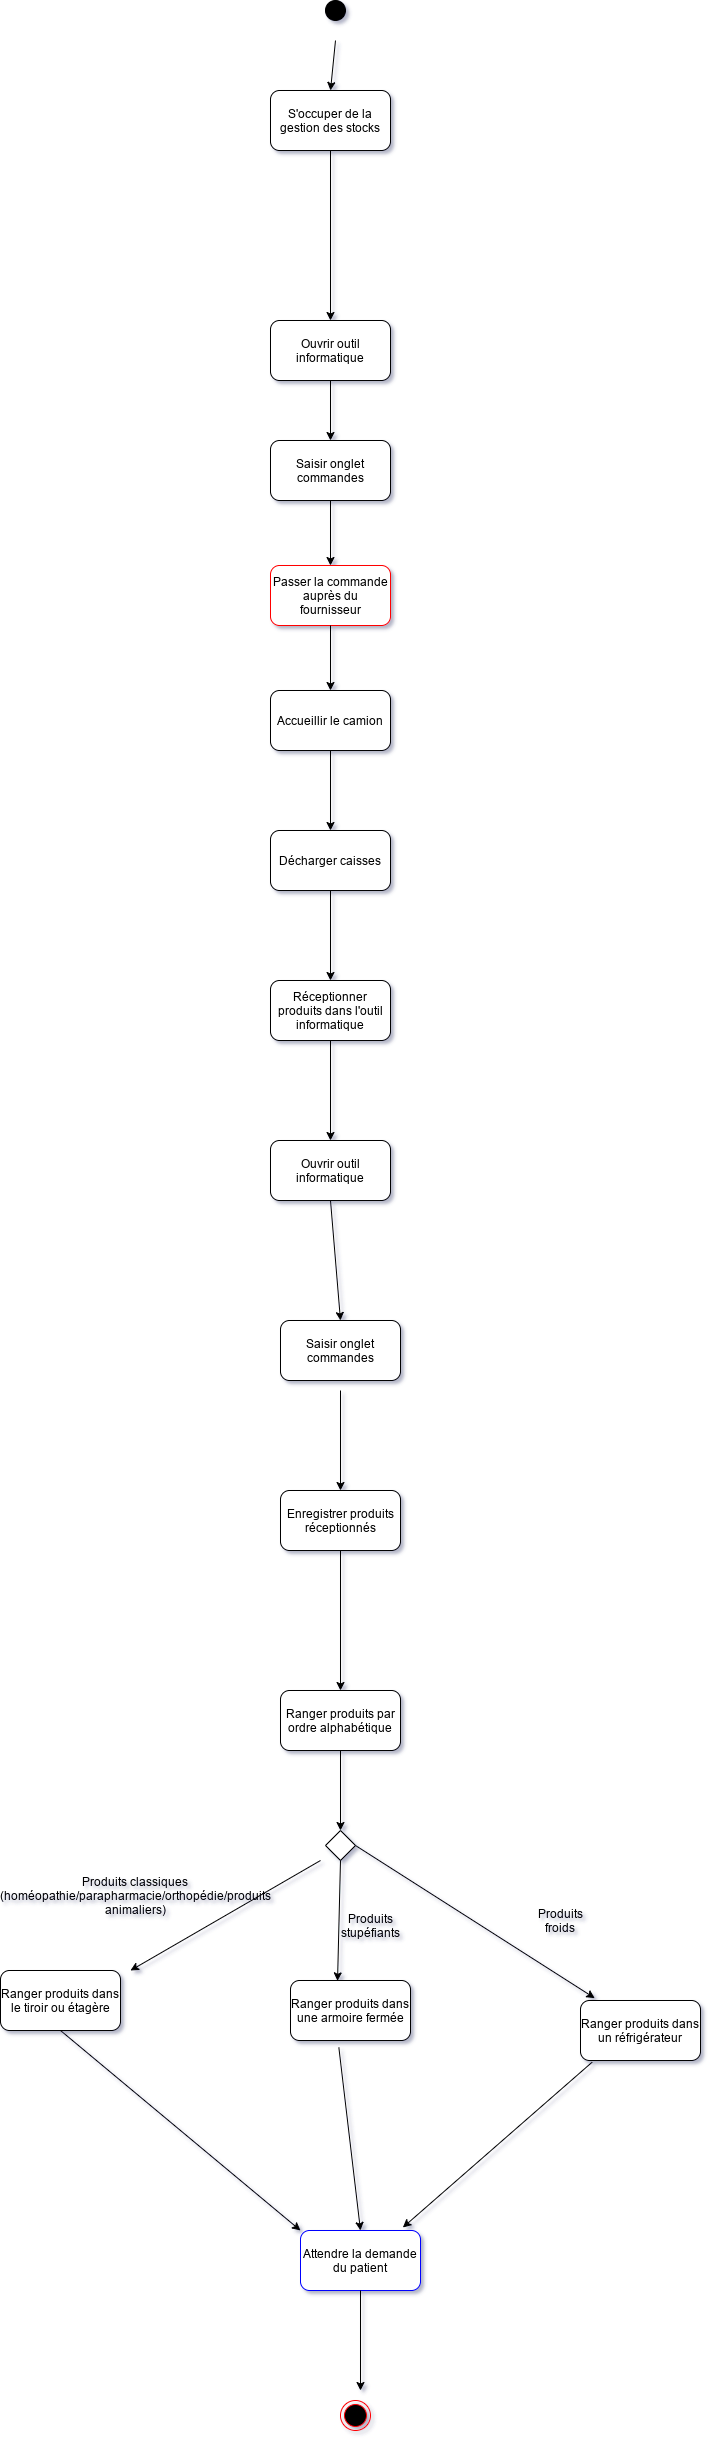

The diagram above was exported from draw.io. Its source (the exported page's mxGraphModel, read from the mxfile embedded in the PNG):
<mxGraphModel dx="2272" dy="712" grid="1" gridSize="10" guides="1" tooltips="1" connect="1" arrows="1" fold="1" page="1" pageScale="1" pageWidth="850" pageHeight="1100" background="#ffffff" math="0" shadow="0">
  <root>
    <mxCell id="0" />
    <mxCell id="1" parent="0" />
    <mxCell id="ASTjKpCHJ8SEO8F81Ce_-4" value="" style="ellipse;whiteSpace=wrap;html=1;aspect=fixed;fillColor=#000000;" parent="1" vertex="1">
      <mxGeometry x="305" y="220" width="20" height="20" as="geometry" />
    </mxCell>
    <mxCell id="ASTjKpCHJ8SEO8F81Ce_-10" value="S'occuper de la gestion des stocks" style="rounded=1;whiteSpace=wrap;html=1;fillColor=#FFFFFF;" parent="1" vertex="1">
      <mxGeometry x="250" y="310" width="120" height="60" as="geometry" />
    </mxCell>
    <mxCell id="ASTjKpCHJ8SEO8F81Ce_-52" value="Ouvrir outil informatique" style="rounded=1;whiteSpace=wrap;html=1;fillColor=#FFFFFF;" parent="1" vertex="1">
      <mxGeometry x="250" y="540" width="120" height="60" as="geometry" />
    </mxCell>
    <mxCell id="ASTjKpCHJ8SEO8F81Ce_-53" value="Passer la commande auprès du fournisseur" style="rounded=1;whiteSpace=wrap;html=1;fillColor=#FFFFFF;strokeColor=#FF0000;" parent="1" vertex="1">
      <mxGeometry x="250" y="785" width="120" height="60" as="geometry" />
    </mxCell>
    <mxCell id="ASTjKpCHJ8SEO8F81Ce_-54" value="Accueillir le camion" style="rounded=1;whiteSpace=wrap;html=1;fillColor=#FFFFFF;" parent="1" vertex="1">
      <mxGeometry x="250" y="910" width="120" height="60" as="geometry" />
    </mxCell>
    <mxCell id="ASTjKpCHJ8SEO8F81Ce_-55" value="Décharger caisses" style="rounded=1;whiteSpace=wrap;html=1;fillColor=#FFFFFF;" parent="1" vertex="1">
      <mxGeometry x="250" y="1050" width="120" height="60" as="geometry" />
    </mxCell>
    <mxCell id="ASTjKpCHJ8SEO8F81Ce_-56" value="Réceptionner produits dans l'outil informatique" style="rounded=1;whiteSpace=wrap;html=1;fillColor=#FFFFFF;" parent="1" vertex="1">
      <mxGeometry x="250" y="1200" width="120" height="60" as="geometry" />
    </mxCell>
    <mxCell id="ASTjKpCHJ8SEO8F81Ce_-57" value="Ouvrir outil informatique" style="rounded=1;whiteSpace=wrap;html=1;fillColor=#FFFFFF;" parent="1" vertex="1">
      <mxGeometry x="250" y="1360" width="120" height="60" as="geometry" />
    </mxCell>
    <mxCell id="ASTjKpCHJ8SEO8F81Ce_-58" value="Saisir onglet commandes" style="rounded=1;whiteSpace=wrap;html=1;fillColor=#FFFFFF;" parent="1" vertex="1">
      <mxGeometry x="260" y="1540" width="120" height="60" as="geometry" />
    </mxCell>
    <mxCell id="ASTjKpCHJ8SEO8F81Ce_-59" value="Enregistrer produits réceptionnés" style="rounded=1;whiteSpace=wrap;html=1;fillColor=#FFFFFF;" parent="1" vertex="1">
      <mxGeometry x="260" y="1710" width="120" height="60" as="geometry" />
    </mxCell>
    <mxCell id="ASTjKpCHJ8SEO8F81Ce_-60" value="Ranger produits par ordre alphabétique" style="rounded=1;whiteSpace=wrap;html=1;fillColor=#FFFFFF;" parent="1" vertex="1">
      <mxGeometry x="260" y="1910" width="120" height="60" as="geometry" />
    </mxCell>
    <mxCell id="ASTjKpCHJ8SEO8F81Ce_-61" value="" style="rhombus;whiteSpace=wrap;html=1;fillColor=#FFFFFF;" parent="1" vertex="1">
      <mxGeometry x="305" y="2050" width="30" height="30" as="geometry" />
    </mxCell>
    <mxCell id="ASTjKpCHJ8SEO8F81Ce_-62" value="Produits classiques (homéopathie/parapharmacie/orthopédie/produits animaliers)" style="text;html=1;strokeColor=none;fillColor=none;align=center;verticalAlign=middle;whiteSpace=wrap;rounded=0;" parent="1" vertex="1">
      <mxGeometry x="50" y="2090" width="130" height="50" as="geometry" />
    </mxCell>
    <mxCell id="ASTjKpCHJ8SEO8F81Ce_-63" value="Produits stupéfiants" style="text;html=1;strokeColor=none;fillColor=none;align=center;verticalAlign=middle;whiteSpace=wrap;rounded=0;" parent="1" vertex="1">
      <mxGeometry x="330" y="2120" width="40" height="50" as="geometry" />
    </mxCell>
    <mxCell id="ASTjKpCHJ8SEO8F81Ce_-64" value="Produits froids" style="text;html=1;strokeColor=none;fillColor=none;align=center;verticalAlign=middle;whiteSpace=wrap;rounded=0;" parent="1" vertex="1">
      <mxGeometry x="520" y="2130" width="40" height="20" as="geometry" />
    </mxCell>
    <mxCell id="ASTjKpCHJ8SEO8F81Ce_-65" value="Ranger produits dans le tiroir ou étagère" style="rounded=1;whiteSpace=wrap;html=1;fillColor=#FFFFFF;" parent="1" vertex="1">
      <mxGeometry x="-20" y="2190" width="120" height="60" as="geometry" />
    </mxCell>
    <mxCell id="ASTjKpCHJ8SEO8F81Ce_-66" value="Ranger produits dans un réfrigérateur" style="rounded=1;whiteSpace=wrap;html=1;fillColor=#FFFFFF;" parent="1" vertex="1">
      <mxGeometry x="560" y="2220" width="120" height="60" as="geometry" />
    </mxCell>
    <mxCell id="ASTjKpCHJ8SEO8F81Ce_-67" value="Ranger produits dans une armoire fermée" style="rounded=1;whiteSpace=wrap;html=1;fillColor=#FFFFFF;" parent="1" vertex="1">
      <mxGeometry x="270" y="2200" width="120" height="60" as="geometry" />
    </mxCell>
    <mxCell id="ASTjKpCHJ8SEO8F81Ce_-68" value="Attendre la demande du patient" style="rounded=1;whiteSpace=wrap;html=1;fillColor=#FFFFFF;strokeColor=#0000FF;" parent="1" vertex="1">
      <mxGeometry x="280" y="2450" width="120" height="60" as="geometry" />
    </mxCell>
    <mxCell id="XSgL7CJ-89Cv9caAj9tR-12" value="Saisir onglet commandes" style="rounded=1;whiteSpace=wrap;html=1;" parent="1" vertex="1">
      <mxGeometry x="250" y="660" width="120" height="60" as="geometry" />
    </mxCell>
    <mxCell id="04pSJdMtLNEKFuNsPILi-18" value="" style="endArrow=classic;html=1;exitX=0.5;exitY=1;exitDx=0;exitDy=0;entryX=0.5;entryY=0;entryDx=0;entryDy=0;" parent="1" target="ASTjKpCHJ8SEO8F81Ce_-10" edge="1">
      <mxGeometry width="50" height="50" relative="1" as="geometry">
        <mxPoint x="315" y="260" as="sourcePoint" />
        <mxPoint x="260" y="420" as="targetPoint" />
      </mxGeometry>
    </mxCell>
    <mxCell id="04pSJdMtLNEKFuNsPILi-41" value="" style="endArrow=classic;html=1;entryX=0.5;entryY=0;entryDx=0;entryDy=0;exitX=0.5;exitY=1;exitDx=0;exitDy=0;" parent="1" source="ASTjKpCHJ8SEO8F81Ce_-52" target="XSgL7CJ-89Cv9caAj9tR-12" edge="1">
      <mxGeometry width="50" height="50" relative="1" as="geometry">
        <mxPoint x="330" y="620" as="sourcePoint" />
        <mxPoint x="680" y="720" as="targetPoint" />
      </mxGeometry>
    </mxCell>
    <mxCell id="04pSJdMtLNEKFuNsPILi-42" value="" style="endArrow=classic;html=1;exitX=0.5;exitY=1;exitDx=0;exitDy=0;entryX=0.5;entryY=0;entryDx=0;entryDy=0;" parent="1" source="XSgL7CJ-89Cv9caAj9tR-12" target="ASTjKpCHJ8SEO8F81Ce_-53" edge="1">
      <mxGeometry width="50" height="50" relative="1" as="geometry">
        <mxPoint x="630" y="770" as="sourcePoint" />
        <mxPoint x="680" y="720" as="targetPoint" />
      </mxGeometry>
    </mxCell>
    <mxCell id="04pSJdMtLNEKFuNsPILi-43" value="" style="endArrow=classic;html=1;exitX=0.5;exitY=1;exitDx=0;exitDy=0;entryX=0.5;entryY=0;entryDx=0;entryDy=0;" parent="1" source="ASTjKpCHJ8SEO8F81Ce_-53" target="ASTjKpCHJ8SEO8F81Ce_-54" edge="1">
      <mxGeometry width="50" height="50" relative="1" as="geometry">
        <mxPoint x="630" y="770" as="sourcePoint" />
        <mxPoint x="680" y="720" as="targetPoint" />
      </mxGeometry>
    </mxCell>
    <mxCell id="04pSJdMtLNEKFuNsPILi-44" value="" style="endArrow=classic;html=1;exitX=0.5;exitY=1;exitDx=0;exitDy=0;entryX=0.5;entryY=0;entryDx=0;entryDy=0;" parent="1" source="ASTjKpCHJ8SEO8F81Ce_-54" target="ASTjKpCHJ8SEO8F81Ce_-55" edge="1">
      <mxGeometry width="50" height="50" relative="1" as="geometry">
        <mxPoint x="630" y="770" as="sourcePoint" />
        <mxPoint x="680" y="720" as="targetPoint" />
      </mxGeometry>
    </mxCell>
    <mxCell id="04pSJdMtLNEKFuNsPILi-45" value="" style="endArrow=classic;html=1;exitX=0.5;exitY=1;exitDx=0;exitDy=0;entryX=0.5;entryY=0;entryDx=0;entryDy=0;" parent="1" source="ASTjKpCHJ8SEO8F81Ce_-55" target="ASTjKpCHJ8SEO8F81Ce_-56" edge="1">
      <mxGeometry width="50" height="50" relative="1" as="geometry">
        <mxPoint x="630" y="1150" as="sourcePoint" />
        <mxPoint x="680" y="1100" as="targetPoint" />
      </mxGeometry>
    </mxCell>
    <mxCell id="04pSJdMtLNEKFuNsPILi-46" value="" style="endArrow=classic;html=1;exitX=0.5;exitY=1;exitDx=0;exitDy=0;entryX=0.5;entryY=0;entryDx=0;entryDy=0;" parent="1" source="ASTjKpCHJ8SEO8F81Ce_-56" target="ASTjKpCHJ8SEO8F81Ce_-57" edge="1">
      <mxGeometry width="50" height="50" relative="1" as="geometry">
        <mxPoint x="630" y="1150" as="sourcePoint" />
        <mxPoint x="680" y="1100" as="targetPoint" />
      </mxGeometry>
    </mxCell>
    <mxCell id="04pSJdMtLNEKFuNsPILi-47" value="" style="endArrow=classic;html=1;exitX=0.5;exitY=1;exitDx=0;exitDy=0;entryX=0.5;entryY=0;entryDx=0;entryDy=0;" parent="1" source="ASTjKpCHJ8SEO8F81Ce_-57" target="ASTjKpCHJ8SEO8F81Ce_-58" edge="1">
      <mxGeometry width="50" height="50" relative="1" as="geometry">
        <mxPoint x="630" y="1150" as="sourcePoint" />
        <mxPoint x="680" y="1100" as="targetPoint" />
      </mxGeometry>
    </mxCell>
    <mxCell id="04pSJdMtLNEKFuNsPILi-48" value="" style="endArrow=classic;html=1;entryX=0.5;entryY=0;entryDx=0;entryDy=0;" parent="1" target="ASTjKpCHJ8SEO8F81Ce_-59" edge="1">
      <mxGeometry width="50" height="50" relative="1" as="geometry">
        <mxPoint x="320" y="1610" as="sourcePoint" />
        <mxPoint x="690" y="1800" as="targetPoint" />
      </mxGeometry>
    </mxCell>
    <mxCell id="04pSJdMtLNEKFuNsPILi-49" value="" style="endArrow=classic;html=1;exitX=0.5;exitY=1;exitDx=0;exitDy=0;entryX=0.5;entryY=0;entryDx=0;entryDy=0;" parent="1" source="ASTjKpCHJ8SEO8F81Ce_-59" target="ASTjKpCHJ8SEO8F81Ce_-60" edge="1">
      <mxGeometry width="50" height="50" relative="1" as="geometry">
        <mxPoint x="640" y="1850" as="sourcePoint" />
        <mxPoint x="690" y="1800" as="targetPoint" />
      </mxGeometry>
    </mxCell>
    <mxCell id="04pSJdMtLNEKFuNsPILi-50" value="" style="endArrow=classic;html=1;exitX=0.5;exitY=1;exitDx=0;exitDy=0;entryX=0.5;entryY=0;entryDx=0;entryDy=0;" parent="1" source="ASTjKpCHJ8SEO8F81Ce_-60" target="ASTjKpCHJ8SEO8F81Ce_-61" edge="1">
      <mxGeometry width="50" height="50" relative="1" as="geometry">
        <mxPoint x="640" y="2080" as="sourcePoint" />
        <mxPoint x="690" y="2030" as="targetPoint" />
      </mxGeometry>
    </mxCell>
    <mxCell id="04pSJdMtLNEKFuNsPILi-51" value="" style="endArrow=classic;html=1;exitX=0.5;exitY=1;exitDx=0;exitDy=0;entryX=0.392;entryY=0.006;entryDx=0;entryDy=0;entryPerimeter=0;" parent="1" source="ASTjKpCHJ8SEO8F81Ce_-61" target="ASTjKpCHJ8SEO8F81Ce_-67" edge="1">
      <mxGeometry width="50" height="50" relative="1" as="geometry">
        <mxPoint x="640" y="2080" as="sourcePoint" />
        <mxPoint x="690" y="2030" as="targetPoint" />
      </mxGeometry>
    </mxCell>
    <mxCell id="04pSJdMtLNEKFuNsPILi-52" value="" style="endArrow=classic;html=1;exitX=1;exitY=0.5;exitDx=0;exitDy=0;entryX=0.119;entryY=-0.039;entryDx=0;entryDy=0;entryPerimeter=0;" parent="1" source="ASTjKpCHJ8SEO8F81Ce_-61" target="ASTjKpCHJ8SEO8F81Ce_-66" edge="1">
      <mxGeometry width="50" height="50" relative="1" as="geometry">
        <mxPoint x="640" y="2080" as="sourcePoint" />
        <mxPoint x="690" y="2030" as="targetPoint" />
      </mxGeometry>
    </mxCell>
    <mxCell id="04pSJdMtLNEKFuNsPILi-53" value="" style="endArrow=classic;html=1;" parent="1" edge="1">
      <mxGeometry width="50" height="50" relative="1" as="geometry">
        <mxPoint x="300" y="2080" as="sourcePoint" />
        <mxPoint x="110" y="2190" as="targetPoint" />
      </mxGeometry>
    </mxCell>
    <mxCell id="04pSJdMtLNEKFuNsPILi-54" value="" style="endArrow=classic;html=1;exitX=0.403;exitY=1.117;exitDx=0;exitDy=0;exitPerimeter=0;entryX=0.5;entryY=0;entryDx=0;entryDy=0;" parent="1" source="ASTjKpCHJ8SEO8F81Ce_-67" target="ASTjKpCHJ8SEO8F81Ce_-68" edge="1">
      <mxGeometry width="50" height="50" relative="1" as="geometry">
        <mxPoint x="390" y="2300" as="sourcePoint" />
        <mxPoint x="440" y="2250" as="targetPoint" />
      </mxGeometry>
    </mxCell>
    <mxCell id="04pSJdMtLNEKFuNsPILi-55" value="" style="endArrow=classic;html=1;exitX=0.5;exitY=1;exitDx=0;exitDy=0;entryX=0;entryY=0;entryDx=0;entryDy=0;" parent="1" source="ASTjKpCHJ8SEO8F81Ce_-65" target="ASTjKpCHJ8SEO8F81Ce_-68" edge="1">
      <mxGeometry width="50" height="50" relative="1" as="geometry">
        <mxPoint x="390" y="2300" as="sourcePoint" />
        <mxPoint x="440" y="2250" as="targetPoint" />
      </mxGeometry>
    </mxCell>
    <mxCell id="04pSJdMtLNEKFuNsPILi-56" value="" style="endArrow=classic;html=1;exitX=0.097;exitY=1.028;exitDx=0;exitDy=0;exitPerimeter=0;entryX=0.853;entryY=-0.05;entryDx=0;entryDy=0;entryPerimeter=0;" parent="1" source="ASTjKpCHJ8SEO8F81Ce_-66" target="ASTjKpCHJ8SEO8F81Ce_-68" edge="1">
      <mxGeometry width="50" height="50" relative="1" as="geometry">
        <mxPoint x="390" y="2300" as="sourcePoint" />
        <mxPoint x="440" y="2250" as="targetPoint" />
      </mxGeometry>
    </mxCell>
    <mxCell id="04pSJdMtLNEKFuNsPILi-82" value="" style="endArrow=classic;html=1;exitX=0.5;exitY=1;exitDx=0;exitDy=0;entryX=0.5;entryY=0;entryDx=0;entryDy=0;" parent="1" source="ASTjKpCHJ8SEO8F81Ce_-10" target="ASTjKpCHJ8SEO8F81Ce_-52" edge="1">
      <mxGeometry width="50" height="50" relative="1" as="geometry">
        <mxPoint x="260" y="480" as="sourcePoint" />
        <mxPoint x="305" y="385" as="targetPoint" />
      </mxGeometry>
    </mxCell>
    <mxCell id="QDWxJOUcTvCMC1PQPzGO-2" value="" style="endArrow=classic;html=1;exitX=0.5;exitY=1;exitDx=0;exitDy=0;" parent="1" source="ASTjKpCHJ8SEO8F81Ce_-68" edge="1">
      <mxGeometry width="50" height="50" relative="1" as="geometry">
        <mxPoint x="270" y="2480" as="sourcePoint" />
        <mxPoint x="340" y="2610" as="targetPoint" />
      </mxGeometry>
    </mxCell>
    <mxCell id="QDWxJOUcTvCMC1PQPzGO-3" value="" style="ellipse;html=1;shape=endState;fillColor=#000000;strokeColor=#ff0000;" parent="1" vertex="1">
      <mxGeometry x="320" y="2620" width="30" height="30" as="geometry" />
    </mxCell>
  </root>
</mxGraphModel>